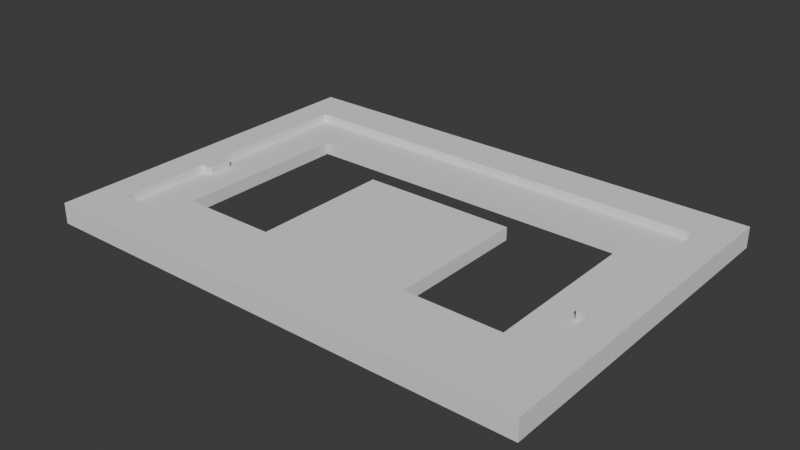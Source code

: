 # Source: backboard-vinyl-template.blend  (saved by Blender 4.0.36; exported with 4.5.12 LTS)
import bpy
from mathutils import Matrix  # noqa: F401  (used for matrix-valued properties, if any)

bpy.ops.wm.read_factory_settings(use_empty=True)
scene = bpy.context.scene
scene.name = 'Scene'

# ---- collections
col_collection = bpy.data.collections.new('Collection'); scene.collection.children.link(col_collection)

# ---- world
world_world = bpy.data.worlds.new('World'); scene.world = world_world
world_world.use_nodes = True; world_world.node_tree.nodes.clear()
_N = world_world.node_tree.nodes; _L = world_world.node_tree.links
n0 = _N.new('ShaderNodeOutputWorld'); n0.name = 'World Output'; n0.location = (300, 300)
n1 = _N.new('ShaderNodeBackground'); n1.name = 'Background'; n1.location = (10, 300)
n1.inputs[0].default_value = (0.05088, 0.05088, 0.05088, 1.0)
_L.new(n1.outputs[0], n0.inputs[0])
n0.is_active_output = True
world_world.color = (0.05088, 0.05088, 0.05088)
world_world.use_sun_shadow = False
world_world.sun_shadow_jitter_overblur = 0.0

# ---- meshes
me_cube_003 = bpy.data.meshes.new('Cube.003')
me_cube_003.from_pydata([(-0.8716, -1.005, -0.2659), (0.771, -0.08582, -0.2659), (-0.8716, 1.003, -0.2659), (0.7714, -0.2461, -0.2659), (-0.7713, -0.08582, -0.2659), (-0.7875, -0.8104, 0.6998), (-0.8023, -0.8023, 0.6998), (-0.7974, -0.8073, 0.6998), (-0.7974, 0.8271, 0.6998), (-0.8023, 0.8221, 0.6998), (0.8716, -1.005, -0.2659), (0.7974, -0.8073, 0.6998), (0.7875, -0.8104, 0.6998), (0.8023, -0.8023, 0.6998), (0.8023, 0.8221, 0.6998), (0.7974, 0.8271, 0.6998), (-0.8053, -0.7922, 0.6998), (-0.8043, -0.7972, 0.6998), (0.8716, 1.003, -0.2659), (-0.7925, -0.8094, 0.6998), (-0.7875, 0.8302, 0.6998), (-0.7925, 0.8292, 0.6998), (-0.8043, 0.817, 0.6998), (-0.8053, 0.8119, 0.6998), (0.7924, -0.8094, 0.6998), (0.8043, -0.7972, 0.6998), (0.8053, -0.7922, 0.6998), (0.8053, 0.8119, 0.6998), (0.8043, 0.817, 0.6998), (0.7924, 0.8292, 0.6998), (0.7875, 0.8302, 0.6998), (0.8053, -0.2558, 0.6998), (0.8034, -0.251, 0.6998), (0.8006, -0.2481, 0.6998), (0.7958, -0.2461, 0.6998), (0.7958, -0.08582, 0.6998), (0.8006, -0.08383, 0.6998), (0.8034, -0.08095, 0.6998), (0.8053, -0.07614, 0.6998), (0.7714, -0.2461, 0.6998), (0.7667, -0.2441, 0.6998), (0.7639, -0.2412, 0.6998), (0.7619, -0.2353, 0.6998), (0.7619, -0.09869, 0.6998), (-0.7974, 0.8271, -0.2659), (0.7639, -0.09069, 0.6998), (0.7667, -0.08781, 0.6998), (0.7714, -0.08582, 0.6998), (-0.8023, 0.8221, -0.2659), (-0.8053, -0.07614, 0.6998), (-0.8034, -0.08095, 0.6998), (-0.8006, -0.08383, 0.6998), (-0.7959, -0.08582, 0.6998), (-0.7959, -0.2461, 0.6998), (-0.8006, -0.2481, 0.6998), (-0.8034, -0.251, 0.6998), (-0.8053, -0.2558, 0.6998), (-0.7713, -0.08582, 0.6998), (-0.7666, -0.08781, 0.6998), (-0.7638, -0.09069, 0.6998), (-0.7619, -0.09869, 0.6998), (-0.7619, -0.2353, 0.6998), (-0.7638, -0.2412, 0.6998), (-0.7666, -0.2441, 0.6998), (-0.7713, -0.2461, 0.6998), (-0.8053, 0.8119, -0.2659), (0.8023, 0.8221, -0.2659), (-0.8043, 0.817, -0.2659), (0.7974, 0.8271, -0.2659), (-0.7925, 0.8292, -0.2659), (-0.8053, -0.7922, -0.2659), (-0.7875, 0.8302, -0.2659), (0.7667, -0.2441, -0.2659), (0.7667, -0.08781, -0.2659), (0.7924, 0.8292, -0.2659), (0.7875, 0.8302, -0.2659), (0.8006, -0.2481, -0.2659), (0.8006, -0.08383, -0.2659), (0.7958, -0.08582, -0.2659), (0.8034, -0.251, -0.2659), (0.8043, -0.7972, -0.2659), (0.8034, -0.08095, -0.2659), (0.8053, 0.8119, -0.2659), (0.8053, -0.7922, -0.2659), (0.8053, -0.2558, -0.2659), (0.8053, -0.07614, -0.2659), (0.8043, 0.817, -0.2659), (0.8023, -0.8023, -0.2659), (0.7958, -0.2461, -0.2659), (0.7639, -0.2412, -0.2659), (0.7619, -0.2353, -0.2659), (0.7619, -0.09869, -0.2659), (0.7639, -0.09069, -0.2659), (-0.8053, -0.07614, -0.2659), (-0.8053, -0.2558, -0.2659), (-0.8034, -0.08095, -0.2659), (-0.8043, -0.7972, -0.2659), (-0.8034, -0.251, -0.2659), (-0.8023, -0.8023, -0.2659), (-0.8006, -0.08383, -0.2659), (-0.8006, -0.2481, -0.2659), (-0.7959, -0.2461, -0.2659), (-0.7959, -0.08582, -0.2659), (-0.7925, -0.8094, -0.2659), (-0.7974, -0.8073, -0.2659), (-0.7875, -0.8104, -0.2659), (-0.7713, -0.2461, -0.2659), (-0.7666, -0.08781, -0.2659), (-0.7666, -0.2441, -0.2659), (-0.7619, -0.2353, -0.2659), (-0.7638, -0.2412, -0.2659), (-0.7638, -0.09069, -0.2659), (-0.7619, -0.09869, -0.2659), (0.7875, -0.8104, -0.2659), (0.7974, -0.8073, -0.2659), (0.7924, -0.8094, -0.2659), (-0.9213, -1.092, -0.2659), (-0.9213, 1.091, -0.2659), (0.9213, -1.092, -0.2659), (0.9213, 1.091, -0.2659), (-0.75, 0.75, 2.297), (0.75, 0.75, 2.297), (-0.9213, 1.091, 2.297), (-0.9146, 1.077, 2.297), (0.9146, 1.077, 2.297), (0.9213, 1.091, 2.297), (-0.9145, -1.082, 2.297), (-0.9213, -1.092, 2.297), (0.9145, -1.082, 2.297), (0.9213, -1.092, 2.297), (0.2907, -0.3552, 2.297), (0.649, -0.3552, 2.297), (0.649, -0.5541, 2.297), (0.2907, -0.5541, 2.297), (0.2907, -0.5541, 0.6998), (0.649, -0.3552, 0.6998), (0.2907, -0.3552, 0.6998), (0.649, -0.5541, 0.6998), (-0.649, -0.5541, 2.297), (-0.649, -0.3552, 2.297), (-0.2907, -0.3552, 2.297), (-0.2907, -0.5541, 2.297), (-0.649, -0.3552, 0.6998), (-0.649, -0.5541, 0.6998), (-0.2907, -0.3552, 0.6998), (-0.2907, -0.5541, 0.6998), (0.649, 0.3292, 2.297), (-0.649, 0.3292, 2.297), (-0.649, 0.5687, 2.297), (0.649, 0.5687, 2.297), (-0.649, 0.3292, 0.6998), (-0.649, 0.5687, 0.6998), (-0.2907, 0.3292, 0.6998), (0.2907, 0.3292, 0.6998), (0.649, 0.3292, 0.6998), (0.649, 0.5687, 0.6998), (-0.649, -0.1037, 0.6998), (0.649, -0.09838, 0.6998), (0.2907, 0.3292, 2.297), (-0.2907, 0.3292, 2.297)], [], [(129, 118, 119, 125), (122, 117, 116, 127), (115, 24, 11, 114), (69, 21, 8, 44), (95, 50, 51, 99), (107, 58, 59, 111), (110, 62, 63, 108), (44, 8, 9, 48), (11, 13, 87, 114), (66, 14, 15, 68), (72, 40, 41, 89), (96, 17, 6, 98), (77, 36, 37, 81), (48, 9, 22, 67), (75, 30, 20, 71), (87, 13, 25, 80), (68, 15, 29, 74), (105, 5, 12, 113), (94, 56, 16, 70), (85, 38, 27, 82), (100, 54, 55, 97), (86, 28, 14, 66), (98, 6, 7, 104), (92, 45, 46, 73), (103, 19, 5, 105), (70, 16, 17, 96), (80, 25, 26, 83), (113, 12, 24, 115), (67, 22, 23, 65), (71, 20, 21, 69), (74, 29, 30, 75), (82, 27, 28, 86), (104, 7, 19, 103), (90, 42, 43, 91), (65, 23, 49, 93), (112, 60, 61, 109), (83, 26, 31, 84), (1, 47, 35, 78), (79, 32, 33, 76), (3, 39, 40, 72), (89, 41, 42, 90), (93, 49, 50, 95), (99, 51, 52, 102), (57, 58, 107, 4), (111, 59, 60, 112), (84, 31, 32, 79), (76, 33, 34, 88), (101, 53, 54, 100), (97, 55, 56, 94), (109, 61, 62, 110), (108, 63, 64, 106), (91, 43, 45, 92), (1, 73, 46, 47), (78, 35, 36, 77), (81, 37, 38, 85), (106, 64, 53, 101), (4, 102, 52, 57), (3, 88, 34, 39), (117, 119, 18, 2), (10, 118, 116, 0), (116, 117, 2, 0), (18, 119, 118, 10), (132, 128, 124, 121, 131), (120, 123, 126, 138, 139, 147, 148), (149, 121, 120, 148), (138, 126, 128, 132, 133, 141), (34, 33, 32, 31, 26, 25, 13, 11, 24, 12, 5, 19, 7, 6, 17, 16, 56, 55, 54, 53, 64, 63, 62, 61, 142, 143, 145, 144, 136, 134, 137, 135, 42, 41, 40, 39), (153, 136, 144, 152), (121, 124, 123, 120), (122, 125, 119, 117), (37, 36, 35, 47, 46, 45, 43, 157, 154, 155, 151, 150, 156, 60, 59, 58, 57, 52, 51, 50, 49, 23, 22, 9, 8, 21, 20, 30, 29, 15, 14, 28, 27, 38), (80, 83, 10, 0, 70, 96, 98, 104, 103, 105, 113, 115, 114, 87), (92, 73, 1, 78, 77, 81, 85, 84, 79, 76, 88, 3, 72, 89, 90, 91), (67, 65, 2, 18, 82, 86, 66, 68, 74, 75, 71, 69, 44, 48), (109, 110, 108, 106, 101, 100, 97, 94, 93, 95, 99, 102, 4, 107, 111, 112), (94, 70, 0, 2, 65, 93), (85, 82, 18, 10, 83, 84), (123, 124, 125, 122), (122, 127, 126, 123), (124, 128, 129, 125), (127, 129, 128, 126), (127, 116, 118, 129), (132, 131, 135, 137), (136, 130, 133, 134), (134, 133, 132, 137), (141, 140, 144, 145), (142, 139, 138, 143), (138, 141, 145, 143), (146, 149, 155, 154), (155, 149, 148, 151), (151, 148, 147, 150), (159, 140, 141, 133, 130, 158), (152, 159, 158, 153), (156, 142, 61, 60), (135, 157, 43, 42), (154, 157, 135, 131, 146), (146, 131, 121, 149), (130, 136, 153, 158), (140, 159, 152, 144), (139, 142, 156, 150, 147)])
me_cube_003.polygons.foreach_set('material_index', [0, 0, 50, 50, 50, 50, 50, 50, 50, 50, 50, 50, 50, 50, 50, 50, 50, 50, 50, 50, 50, 50, 50, 50, 50, 50, 50, 50, 50, 50, 50, 50, 50, 50, 50, 50, 50, 50, 50, 50, 50, 50, 50, 50, 50, 50, 50, 50, 50, 50, 50, 50, 50, 50, 50, 50, 50, 50, 0, 0, 0, 0, 0, 0, 0, 0, 50, 50, 0, 0, 50, 11, 11, 11, 11, 11, 11, 0, 0, 0, 0, 0, 11, 11, 11, 11, 11, 11, 11, 11, 11, 0, 11, 50, 50, 11, 0, 11, 11, 11])
_uv = me_cube_003.uv_layers.new(name='UVMap')
_uv.uv.foreach_set('vector', [0.625, 0.75, 0.375, 0.75, 0.375, 0.5, 0.625, 0.5, 0.625, 0.25, 0.375, 0.25, 0.375, 0.0, 0.625, 0.0, 0.3932, 0.7519, 0.625, 0.7519, 0.625, 0.7508, 0.3932, 0.7508, 0.3932, 0.2518, 0.625, 0.2518, 0.625, 0.2507, 0.3932, 0.2507, 0.3932, 0.1072, 0.625, 0.1072, 0.625, 0.1067, 0.3932, 0.1067, 0.5575, 0.308, 0.4937, 0.2641, 0.4937, 0.2496, 0.5575, 0.2676, 0.5575, 0.007366, 0.4937, 0.007366, 0.4937, 0.003011, 0.5575, 0.003011, 0.3932, 0.2507, 0.625, 0.2507, 0.625, 0.2492, 0.3932, 0.2492, 0.625, 0.7508, 0.625, 0.7493, 0.3932, 0.7493, 0.3932, 0.7508, 0.3932, 0.5008, 0.625, 0.5008, 0.625, 0.4993, 0.3932, 0.4993, 0.5575, 0.8078, 0.4938, 0.7642, 0.4938, 0.7496, 0.5575, 0.7675, 0.3932, 0.002026, 0.625, 0.002026, 0.625, 0.0016, 0.3932, 0.0016, 0.3932, 0.6433, 0.625, 0.6433, 0.625, 0.6428, 0.3932, 0.6428, 0.3932, 0.2492, 0.625, 0.2492, 0.625, 0.2481, 0.3932, 0.2481, 0.3932, 0.4972, 0.625, 0.4972, 0.625, 0.2528, 0.3932, 0.2528, 0.3932, 0.7493, 0.625, 0.7493, 0.625, 0.7483, 0.3932, 0.7483, 0.3932, 0.4993, 0.625, 0.4993, 0.625, 0.4982, 0.3932, 0.4982, 0.3932, 0.9972, 0.625, 0.9972, 0.625, 0.7528, 0.3932, 0.7528, 0.3932, 0.0784, 0.625, 0.0784, 0.625, 0.002607, 0.3932, 0.002607, 0.3932, 0.6421, 0.625, 0.6421, 0.625, 0.5029, 0.3932, 0.5029, 0.3932, 0.0795, 0.625, 0.0795, 0.625, 0.07909, 0.3932, 0.07909, 0.3932, 0.5019, 0.625, 0.5019, 0.625, 0.5008, 0.3932, 0.5008, 0.3932, 0.9995, 0.625, 0.9995, 0.625, 0.9988, 0.3932, 0.9988, 0.5575, 0.4825, 0.4938, 0.5004, 0.4938, 0.4858, 0.5575, 0.4422, 0.3932, 0.998, 0.625, 0.998, 0.625, 0.9972, 0.3932, 0.9972, 0.3932, 0.002607, 0.625, 0.002607, 0.625, 0.002026, 0.3932, 0.002026, 0.3932, 0.7483, 0.625, 0.7483, 0.625, 0.7474, 0.3932, 0.7474, 0.3932, 0.7528, 0.625, 0.7528, 0.625, 0.7519, 0.3932, 0.7519, 0.3932, 0.2481, 0.625, 0.2481, 0.625, 0.2471, 0.3932, 0.2471, 0.3932, 0.2528, 0.625, 0.2528, 0.625, 0.2518, 0.3932, 0.2518, 0.3932, 0.4982, 0.625, 0.4982, 0.625, 0.4972, 0.3932, 0.4972, 0.3932, 0.5029, 0.625, 0.5029, 0.625, 0.5019, 0.3932, 0.5019, 0.3932, 0.9988, 0.625, 0.9988, 0.625, 0.998, 0.3932, 0.998, 0.5575, 0.7354, 0.4938, 0.7354, 0.4938, 0.5146, 0.5575, 0.5146, 0.3932, 0.2471, 0.625, 0.2471, 0.625, 0.1079, 0.3932, 0.1079, 0.5575, 0.2354, 0.4937, 0.2354, 0.4937, 0.01463, 0.5575, 0.01463, 0.3932, 0.7474, 0.625, 0.7474, 0.625, 0.6716, 0.3932, 0.6716, 0.5575, 0.385, 0.4938, 0.4659, 0.4938, 0.3778, 0.5575, 0.3504, 0.3932, 0.6709, 0.625, 0.6709, 0.625, 0.6705, 0.3932, 0.6705, 0.5575, 0.865, 0.4938, 0.7841, 0.4938, 0.7642, 0.5575, 0.8078, 0.5575, 0.7675, 0.4938, 0.7496, 0.4938, 0.7354, 0.5575, 0.7354, 0.3932, 0.1079, 0.625, 0.1079, 0.625, 0.1072, 0.3932, 0.1072, 0.3932, 0.1067, 0.625, 0.1067, 0.625, 0.1064, 0.3932, 0.1064, 0.4937, 0.284, 0.4937, 0.2641, 0.5575, 0.3125, 0.5575, 0.365, 0.5575, 0.2676, 0.4937, 0.2496, 0.4937, 0.2354, 0.5575, 0.2354, 0.3932, 0.6716, 0.625, 0.6716, 0.625, 0.6709, 0.3932, 0.6709, 0.3932, 0.6705, 0.625, 0.6705, 0.625, 0.6702, 0.3932, 0.6702, 0.3932, 0.07979, 0.625, 0.07979, 0.625, 0.0795, 0.3932, 0.0795, 0.3932, 0.07909, 0.625, 0.07909, 0.625, 0.0784, 0.3932, 0.0784, 0.5575, 0.01463, 0.4937, 0.01463, 0.4937, 0.007366, 0.5575, 0.007366, 0.5575, 0.003011, 0.4937, 0.003011, 0.4937, 0.0, 0.5575, 0.0002393, 0.5575, 0.5146, 0.4938, 0.5146, 0.4938, 0.5004, 0.5575, 0.4825, 0.5575, 0.3895, 0.5575, 0.4422, 0.4938, 0.4858, 0.4938, 0.4659, 0.3932, 0.6436, 0.625, 0.6436, 0.625, 0.6433, 0.3932, 0.6433, 0.3932, 0.6428, 0.625, 0.6428, 0.625, 0.6421, 0.3932, 0.6421, 0.5575, 0.0002393, 0.4937, 0.0, 0.625, 0.07979, 0.3932, 0.07979, 0.5575, 0.3906, 0.5575, 0.3996, 0.4937, 0.3722, 0.4937, 0.284, 0.5575, 0.8906, 0.5575, 0.8996, 0.4938, 0.8722, 0.4938, 0.7841, 0.125, 0.5, 0.375, 0.5, 0.365, 0.5077, 0.1359, 0.5099, 0.3829, 0.7497, 0.375, 0.75, 0.375, 0.0, 0.3808, 0.3212, 0.375, 0.0, 0.125, 0.5, 0.2417, 0.3909, 0.3829, 0.0006964, 0.3829, 0.5003, 0.375, 0.5, 0.375, 0.75, 0.3829, 0.7497, 0.625, 0.7174, 0.625, 0.7497, 0.625, 0.5003, 0.625, 0.5081, 0.625, 0.6717, 0.625, 0.3239, 0.625, 0.2529, 0.625, 0.9959, 0.625, 0.8435, 0.625, 0.7345, 0.625, 0.536, 0.625, 0.3765, 0.625, 0.5179, 0.625, 0.5081, 0.625, 0.3239, 0.625, 0.3765, 0.625, 0.8435, 0.625, 0.9959, 0.625, 0.7497, 0.625, 0.7174, 0.625, 0.7519, 0.625, 0.8052, 0.4938, 0.8722, 0.625, 0.6705, 0.625, 0.6709, 0.625, 0.6716, 0.625, 0.7474, 0.625, 0.7483, 0.625, 0.7493, 0.625, 0.7508, 0.625, 0.7519, 0.625, 0.7528, 0.625, 0.9972, 0.625, 0.998, 0.625, 0.9988, 0.625, 0.9995, 0.625, 0.002026, 0.625, 0.002607, 0.625, 0.0784, 0.625, 0.07909, 0.625, 0.0795, 0.625, 0.07979, 0.4937, 0.0, 0.4937, 0.003011, 0.4937, 0.007366, 0.4937, 0.01463, 0.5945, 0.2149, 0.6206, 0.4832, 0.6187, 0.7712, 0.6041, 0.5192, 0.6026, 0.633, 0.6173, 0.7616, 0.62, 0.7317, 0.5922, 0.6704, 0.4938, 0.7354, 0.4938, 0.7496, 0.4938, 0.7642, 0.4938, 0.7841, 0.6082, 0.5017, 0.6026, 0.633, 0.5937, 0.4399, 0.6113, 0.3946, 0.625, 0.5081, 0.625, 0.5003, 0.625, 0.2529, 0.625, 0.3239, 0.625, 0.25, 0.625, 0.5, 0.375, 0.5, 0.375, 0.25, 0.625, 0.6428, 0.625, 0.6433, 0.625, 0.6436, 0.4938, 0.4659, 0.4938, 0.4858, 0.4938, 0.5004, 0.4938, 0.5146, 0.5064, 0.5196, 0.613, 0.5627, 0.622, 0.5056, 0.622, 0.2521, 0.613, 0.2069, 0.5069, 0.2622, 0.4937, 0.2354, 0.4937, 0.2496, 0.4937, 0.2641, 0.4937, 0.284, 0.4937, 0.3722, 0.625, 0.1067, 0.625, 0.1072, 0.625, 0.1079, 0.625, 0.2471, 0.625, 0.2481, 0.625, 0.2492, 0.625, 0.2507, 0.625, 0.2518, 0.625, 0.2528, 0.625, 0.4972, 0.625, 0.4982, 0.625, 0.4993, 0.625, 0.5008, 0.625, 0.5019, 0.625, 0.5029, 0.625, 0.6421, 0.625, 0.7483, 0.625, 0.7474, 0.625, 0.75, 0.625, 1.0, 0.625, 0.002607, 0.625, 0.002026, 0.625, 0.0016, 0.625, 0.9988, 0.625, 0.998, 0.625, 0.9972, 0.625, 0.7528, 0.625, 0.7519, 0.625, 0.7508, 0.625, 0.7493, 0.4938, 0.5004, 0.4938, 0.4858, 0.4938, 0.4659, 0.625, 0.6436, 0.625, 0.6433, 0.625, 0.6428, 0.625, 0.6421, 0.625, 0.6716, 0.625, 0.6709, 0.625, 0.6705, 0.4938, 0.8722, 0.4938, 0.7841, 0.4938, 0.7642, 0.4938, 0.7496, 0.4938, 0.7354, 0.4938, 0.5146, 0.625, 0.2481, 0.625, 0.2471, 0.625, 0.25, 0.625, 0.5, 0.625, 0.5029, 0.625, 0.5019, 0.625, 0.5008, 0.625, 0.4993, 0.625, 0.4982, 0.625, 0.4972, 0.625, 0.2528, 0.625, 0.2518, 0.625, 0.2507, 0.625, 0.2492, 0.4937, 0.01463, 0.4937, 0.007366, 0.4937, 0.003011, 0.4937, 0.0, 0.625, 0.07979, 0.625, 0.0795, 0.625, 0.07909, 0.625, 0.0784, 0.625, 0.1079, 0.625, 0.1072, 0.625, 0.1067, 0.4938, 0.3722, 0.4938, 0.284, 0.4938, 0.2641, 0.4937, 0.2496, 0.4937, 0.2354, 0.625, 0.0784, 0.625, 0.002607, 0.625, 1.0, 0.625, 0.25, 0.625, 0.2471, 0.625, 0.1079, 0.625, 0.6421, 0.625, 0.5029, 0.625, 0.5, 0.625, 0.75, 0.625, 0.7474, 0.625, 0.6716, 0.625, 0.2529, 0.625, 0.5003, 0.625, 0.5, 0.625, 0.25, 0.625, 0.25, 0.625, 0.0, 0.625, 0.001147, 0.625, 0.2485, 0.625, 0.5003, 0.625, 0.7497, 0.625, 0.75, 0.625, 0.5, 0.625, 1.0, 0.625, 0.75, 0.625, 0.7497, 0.625, 0.9959, 0.625, 1.0, 0.375, 1.0, 0.375, 0.75, 0.625, 0.75, 0.5278, 0.0, 0.5278, 0.25, 0.5581, 0.25, 0.5581, 0.0, 0.5581, 0.5, 0.5278, 0.5, 0.5278, 0.75, 0.5581, 0.75, 0.5581, 0.75, 0.5278, 0.75, 0.5278, 1.0, 0.5581, 1.0, 0.5278, 0.0, 0.5278, 0.25, 0.5581, 0.25, 0.5581, 0.0, 0.5581, 0.5, 0.5278, 0.5, 0.5278, 0.75, 0.5581, 0.75, 0.5278, 0.75, 0.5278, 1.0, 0.5581, 1.0, 0.5581, 0.75, 0.5278, 0.0, 0.5278, 0.25, 0.5581, 0.25, 0.5581, 0.0, 0.5581, 0.25, 0.5278, 0.25, 0.5278, 0.5, 0.5581, 0.5, 0.5581, 0.5, 0.5278, 0.5, 0.5278, 0.75, 0.5581, 0.75, 0.625, 0.5485, 0.625, 0.7134, 0.625, 0.8052, 0.625, 0.7519, 0.625, 0.6869, 0.625, 0.569, 0.5581, 0.8216, 0.5278, 0.8178, 0.5278, 0.9294, 0.5581, 0.9264, 0.5069, 0.2622, 0.5945, 0.2149, 0.4937, 0.01463, 0.4937, 0.2354, 0.5922, 0.6704, 0.5064, 0.5196, 0.4938, 0.5146, 0.4938, 0.7354, 0.613, 0.5627, 0.5064, 0.5196, 0.5922, 0.6704, 0.5278, 0.25, 0.625, 0.582, 0.625, 0.582, 0.625, 0.6717, 0.625, 0.5081, 0.625, 0.5179, 0.625, 0.6869, 0.5899, 0.5526, 0.5581, 0.9264, 0.625, 0.569, 0.625, 0.7134, 0.625, 0.5485, 0.5581, 0.8216, 0.6041, 0.5192, 0.625, 0.7345, 0.5945, 0.2149, 0.5069, 0.2622, 0.5581, 0.75, 0.625, 0.536])
me_cube_003.update()

# ---- objects
ob_base = bpy.data.objects.new('base', me_cube_003)

# ---- transforms, parenting, visibility, modifiers, constraints
ob_base.location = (0.0, 46.32, 19.52)
ob_base.rotation_euler = (0.0, 3.142, 0.0)
ob_base.scale = (100.0, 60.0, 3.0)

# ---- collection membership
col_collection.objects.link(ob_base)

# ---- scene / render settings (as saved in the file)
scene.frame_start = 1; scene.frame_end = 250; scene.frame_set(1)
scene.render.engine = 'BLENDER_EEVEE_NEXT'
scene.cycles.sampling_pattern = 'TABULATED_SOBOL'
scene.unit_settings.scale_length = 0.001
bpy.context.view_layer.update()

# ---- added for rendering (the .blend has no active camera and no usable light): camera, sun
cam_auto = bpy.data.cameras.new('AutoCamera')
cam_auto.lens = 50.0
cam_auto.sensor_width = 36.0
cam_auto.clip_end = 3672.73
ob_auto_camera = bpy.data.objects.new('AutoCamera', cam_auto)
scene.collection.objects.link(ob_auto_camera)
ob_auto_camera.location = (209.273, -204.843, 183.897)
ob_auto_camera.rotation_euler = (1.09748, -7.21219e-08, 0.694738)
scene.camera = ob_auto_camera
light_auto_sun = bpy.data.lights.new('AutoSun', 'SUN')
light_auto_sun.energy = 3.0
light_auto_sun.angle = 0.0523599
ob_auto_sun = bpy.data.objects.new('AutoSun', light_auto_sun)
scene.collection.objects.link(ob_auto_sun)
ob_auto_sun.rotation_euler = (0.872665, 0.174533, 0.523599)
bpy.context.view_layer.update()
